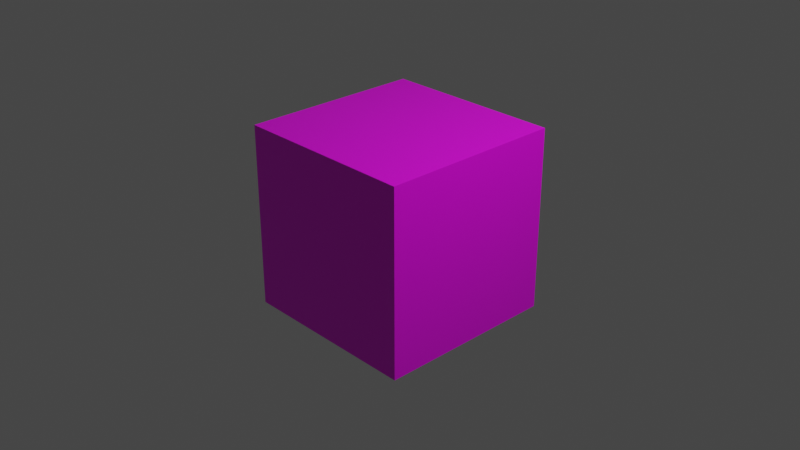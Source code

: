 # Source: Textura.blend  (saved by Blender 2.93.21; exported with 4.5.12 LTS)
import bpy
from mathutils import Matrix  # noqa: F401  (used for matrix-valued properties, if any)

bpy.ops.wm.read_factory_settings(use_empty=True)
scene = bpy.context.scene
scene.name = 'Scene'

# ---- collections
col_collection = bpy.data.collections.new('Collection'); scene.collection.children.link(col_collection)

# ---- images (referenced by path relative to the original .blend; pixels are not part of the script)
import os
ASSET_DIR = os.environ.get("B2B_ASSET_DIR", "")  # directory of the original .blend (textures are referenced by path, not embedded)
HERE = os.path.dirname(os.path.abspath(__file__))  # packed textures are extracted next to this script under _unpacked/

def load_image(name, relpath, width, height, colorspace="sRGB"):
    """Load a texture the original file referenced (path relative to the .blend, or extracted next to this script)."""
    p = next((c for c in (os.path.join(HERE, relpath), os.path.join(ASSET_DIR, relpath)) if relpath and os.path.exists(c)), "")
    if p:
        img = bpy.data.images.load(p, check_existing=True)
        img.name = name
    else:  # same state as the original file: an image datablock whose file is absent (Cycles renders it pink)
        img = bpy.data.images.new(name, width, height)
        img.source = "FILE"
        img.filepath = "//" + (relpath or name)
    img.colorspace_settings.name = colorspace
    return img
img_stone_brick_wall_001_diff_4k_jpg = load_image('stone_brick_wall_001_diff_4k.jpg', 'Testura/stone_brick_wall_001_4k.blend/textures/stone_brick_wall_001_diff_4k.jpg', 1024, 1024, 'sRGB')

# ---- materials (node trees are filled in below, after node groups)
mat_material = bpy.data.materials.new('Material')
mat_material.alpha_threshold = 0.0
mat_material.use_transparent_shadow = False
mat_material.line_color = (0.0, 0.0, 0.0, 1.0)

# ---- material node trees
mat_material.use_nodes = True; mat_material.node_tree.nodes.clear()
_N = mat_material.node_tree.nodes; _L = mat_material.node_tree.links
n0 = _N.new('ShaderNodeOutputMaterial'); n0.name = 'Material Output'; n0.location = (300, 300)
n1 = _N.new('ShaderNodeBsdfPrincipled'); n1.name = 'Principled BSDF'; n1.location = (10, 300)
n1.distribution = 'GGX'
n1.subsurface_method = 'BURLEY'
n1.inputs[2].default_value = 0.4
n1.inputs[3].default_value = 1.45
n1.inputs[27].default_value = (0.0, 0.0, 0.0, 1.0)
n1.inputs[28].default_value = 1.0
n2 = _N.new('ShaderNodeTexImage'); n2.name = 'Imagen'; n2.location = (-604, 150)
n2.image = img_stone_brick_wall_001_diff_4k_jpg
_L.new(n1.outputs[0], n0.inputs[0])
_L.new(n2.outputs[0], n1.inputs[0])
n0.is_active_output = True

# ---- world
world_world = bpy.data.worlds.new('World'); scene.world = world_world
world_world.use_nodes = True; world_world.node_tree.nodes.clear()
_N = world_world.node_tree.nodes; _L = world_world.node_tree.links
n0 = _N.new('ShaderNodeOutputWorld'); n0.name = 'World Output'; n0.location = (300, 300)
n1 = _N.new('ShaderNodeBackground'); n1.name = 'Background'; n1.location = (10, 300)
n1.inputs[0].default_value = (0.05088, 0.05088, 0.05088, 1.0)
_L.new(n1.outputs[0], n0.inputs[0])
n0.is_active_output = True
world_world.color = (0.05088, 0.05088, 0.05088)
world_world.use_sun_shadow = False
world_world.sun_shadow_jitter_overblur = 0.0

# ---- cameras
cam_camera = bpy.data.cameras.new('Camera')
cam_camera.clip_end = 100.0
cam_camera.ortho_scale = 7.314

# ---- lights
light_light = bpy.data.lights.new('Light', 'POINT')
light_light.transmission_factor = 0.0
light_light.energy = 1000.0
light_light.shadow_soft_size = 0.1
light_light.shadow_maximum_resolution = 0.006
light_light.use_absolute_resolution = True

# ---- meshes
me_cube = bpy.data.meshes.new('Cube')
me_cube.from_pydata([(1.0, 1.0, 1.0), (1.0, 1.0, -1.0), (1.0, -1.0, 1.0), (1.0, -1.0, -1.0), (-1.0, 1.0, 1.0), (-1.0, 1.0, -1.0), (-1.0, -1.0, 1.0), (-1.0, -1.0, -1.0)], [], [(0, 4, 6, 2), (3, 2, 6, 7), (7, 6, 4, 5), (5, 1, 3, 7), (1, 0, 2, 3), (5, 4, 0, 1)])
_uv = me_cube.uv_layers.new(name='UVMap')
_uv.uv.foreach_set('vector', [0.625, 0.5, 0.875, 0.5, 0.875, 0.75, 0.625, 0.75, 0.375, 0.75, 0.625, 0.75, 0.625, 1.0, 0.375, 1.0, 0.375, 0.0, 0.625, 0.0, 0.625, 0.25, 0.375, 0.25, 0.125, 0.5, 0.375, 0.5, 0.375, 0.75, 0.125, 0.75, 0.375, 0.5, 0.625, 0.5, 0.625, 0.75, 0.375, 0.75, 0.375, 0.25, 0.625, 0.25, 0.625, 0.5, 0.375, 0.5])
me_cube.materials.append(mat_material)
me_cube.use_remesh_preserve_volume = False
me_cube.use_remesh_preserve_attributes = False
me_cube.use_mirror_vertex_groups = False
me_cube.update()

# ---- objects
ob_cube = bpy.data.objects.new('Cube', me_cube)
ob_light = bpy.data.objects.new('Light', light_light)
ob_camera = bpy.data.objects.new('Camera', cam_camera)

# ---- transforms, parenting, visibility, modifiers, constraints
ob_cube.location = (0.0, 0.0, 0.0)
ob_cube.lock_rotations_4d = False
ob_cube.empty_display_type = 'ARROWS'
ob_cube.lineart.crease_threshold = 0.0
ob_light.location = (4.076, 1.005, 5.904)
ob_light.rotation_euler = (0.6503, 0.05522, 1.866)
ob_light.lock_rotations_4d = False
ob_light.empty_display_type = 'ARROWS'
ob_light.color = (0.0, 0.0, 0.0, 0.0)
ob_light.lineart.crease_threshold = 0.0
ob_camera.location = (7.359, -6.926, 4.958)
ob_camera.rotation_euler = (1.109, 0.0, 0.8149)
ob_camera.lock_rotations_4d = False
ob_camera.empty_display_type = 'ARROWS'
ob_camera.color = (0.0, 0.0, 0.0, 0.0)
ob_camera.display_type = 'WIRE'
ob_camera.lineart.crease_threshold = 0.0

# ---- collection membership
col_collection.objects.link(ob_cube)
col_collection.objects.link(ob_light)
col_collection.objects.link(ob_camera)

# ---- scene / render settings (as saved in the file)
scene.camera = ob_camera
scene.frame_start = 1; scene.frame_end = 250; scene.frame_set(1)
scene.render.engine = 'BLENDER_EEVEE_NEXT'
scene.cycles.use_denoising = False
scene.cycles.samples = 128
scene.cycles.sampling_pattern = 'TABULATED_SOBOL'
scene.cycles.use_adaptive_sampling = False
scene.cycles.use_light_tree = False
scene.view_settings.view_transform = 'Filmic'
bpy.context.view_layer.update()
